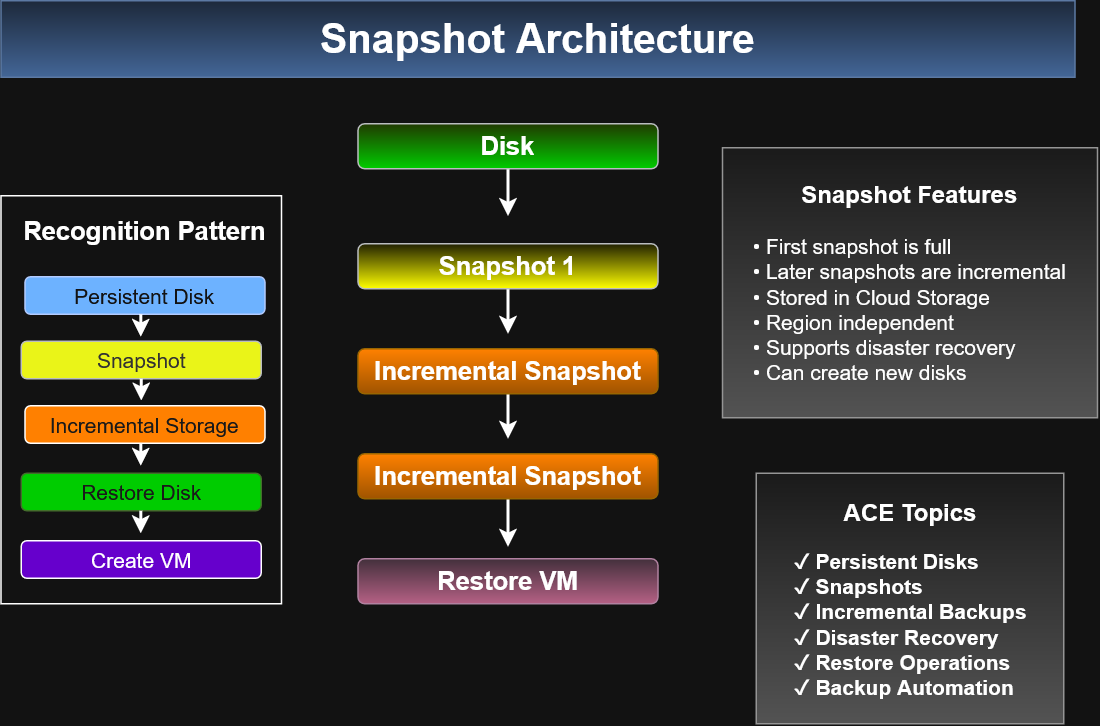

The diagram above was exported from draw.io. Its source (the exported page's mxGraphModel, read from the mxfile embedded in the PNG):
<mxGraphModel dx="959" dy="614" grid="0" gridSize="10" guides="1" tooltips="1" connect="1" arrows="1" fold="1" page="1" pageScale="1" pageWidth="850" pageHeight="1100" math="0" shadow="0">
  <root>
    <mxCell id="0" />
    <mxCell id="1" parent="0" />
    <mxCell id="L1P-uYteUQBk6CWacdvG-11" edge="1" parent="1" source="L1P-uYteUQBk6CWacdvG-3" style="edgeStyle=orthogonalEdgeStyle;rounded=0;orthogonalLoop=1;jettySize=auto;html=1;exitX=0.5;exitY=1;exitDx=0;exitDy=0;strokeWidth=2;">
      <mxGeometry relative="1" as="geometry">
        <mxPoint x="390" y="392" as="targetPoint" />
      </mxGeometry>
    </mxCell>
    <mxCell id="L1P-uYteUQBk6CWacdvG-3" parent="1" style="rounded=1;whiteSpace=wrap;html=1;fillColor=light-dark(#FFCD28,#FF8000);gradientColor=#ffa500;strokeColor=#d79b00;" value="&lt;b&gt;&lt;font style=&quot;font-size: 17px;&quot;&gt;Incremental Snapshot&lt;/font&gt;&lt;/b&gt;" vertex="1">
      <mxGeometry height="30" width="200" x="290" y="330" as="geometry" />
    </mxCell>
    <mxCell id="L1P-uYteUQBk6CWacdvG-10" edge="1" parent="1" source="L1P-uYteUQBk6CWacdvG-4" style="edgeStyle=orthogonalEdgeStyle;rounded=0;orthogonalLoop=1;jettySize=auto;html=1;exitX=0.5;exitY=1;exitDx=0;exitDy=0;strokeWidth=2;">
      <mxGeometry relative="1" as="geometry">
        <mxPoint x="390" y="320" as="targetPoint" />
      </mxGeometry>
    </mxCell>
    <mxCell id="L1P-uYteUQBk6CWacdvG-4" parent="1" style="rounded=1;whiteSpace=wrap;html=1;fillColor=light-dark(#FFCD28,#FF8000);gradientColor=#ffa500;strokeColor=#d79b00;" value="&lt;b&gt;&lt;font style=&quot;font-size: 17px;&quot;&gt;Incremental Snapshot&lt;/font&gt;&lt;/b&gt;" vertex="1">
      <mxGeometry height="30" width="200" x="290" y="260" as="geometry" />
    </mxCell>
    <mxCell id="L1P-uYteUQBk6CWacdvG-9" edge="1" parent="1" source="L1P-uYteUQBk6CWacdvG-5" style="edgeStyle=orthogonalEdgeStyle;rounded=0;orthogonalLoop=1;jettySize=auto;html=1;exitX=0.5;exitY=1;exitDx=0;exitDy=0;strokeWidth=2;">
      <mxGeometry relative="1" as="geometry">
        <mxPoint x="390" y="250" as="targetPoint" />
      </mxGeometry>
    </mxCell>
    <mxCell id="L1P-uYteUQBk6CWacdvG-5" parent="1" style="rounded=1;whiteSpace=wrap;html=1;fillColor=#ffff88;strokeColor=#36393d;gradientColor=light-dark(#000000,#FFFF00);" value="&lt;b&gt;&lt;font style=&quot;font-size: 17px;&quot;&gt;Snapshot 1&lt;/font&gt;&lt;/b&gt;" vertex="1">
      <mxGeometry height="30" width="200" x="290" y="190" as="geometry" />
    </mxCell>
    <mxCell id="L1P-uYteUQBk6CWacdvG-8" edge="1" parent="1" source="L1P-uYteUQBk6CWacdvG-6" style="edgeStyle=orthogonalEdgeStyle;rounded=0;orthogonalLoop=1;jettySize=auto;html=1;exitX=0.5;exitY=1;exitDx=0;exitDy=0;strokeWidth=2;">
      <mxGeometry relative="1" as="geometry">
        <mxPoint x="390" y="171.60000610351562" as="targetPoint" />
      </mxGeometry>
    </mxCell>
    <mxCell id="L1P-uYteUQBk6CWacdvG-6" parent="1" style="rounded=1;whiteSpace=wrap;html=1;fillColor=#cdeb8b;strokeColor=#36393d;gradientColor=light-dark(#000000,#00CC00);" value="&lt;b&gt;&lt;font style=&quot;font-size: 17px;&quot;&gt;Disk&lt;/font&gt;&lt;/b&gt;" vertex="1">
      <mxGeometry height="30" width="200" x="290" y="110" as="geometry" />
    </mxCell>
    <mxCell id="L1P-uYteUQBk6CWacdvG-7" parent="1" style="rounded=1;whiteSpace=wrap;html=1;fillColor=#e6d0de;gradientColor=#d5739d;strokeColor=#996185;" value="&lt;b&gt;&lt;font style=&quot;font-size: 17px;&quot;&gt;Restore VM&lt;/font&gt;&lt;/b&gt;" vertex="1">
      <mxGeometry height="30" width="200" x="290" y="400" as="geometry" />
    </mxCell>
    <mxCell id="L1P-uYteUQBk6CWacdvG-12" parent="1" style="rounded=0;whiteSpace=wrap;html=1;" value="" vertex="1">
      <mxGeometry height="272" width="187" x="52" y="158" as="geometry" />
    </mxCell>
    <mxCell id="L1P-uYteUQBk6CWacdvG-13" parent="1" style="text;html=1;whiteSpace=wrap;strokeColor=none;fillColor=none;align=center;verticalAlign=middle;rounded=0;" value="&lt;font style=&quot;font-size: 17px;&quot;&gt;&lt;b&gt;&lt;font&gt;Recognition Pattern&lt;/font&gt;&lt;/b&gt;&lt;/font&gt;" vertex="1">
      <mxGeometry height="30" width="172" x="62" y="167" as="geometry" />
    </mxCell>
    <mxCell id="L1P-uYteUQBk6CWacdvG-14" parent="1" style="rounded=1;whiteSpace=wrap;html=1;fillColor=light-dark(#FFFFFF,#FF8000);" value="&lt;font style=&quot;font-size: 14px; color: light-dark(rgb(0, 0, 0), rgb(26, 26, 26));&quot;&gt;Incremental Storage&lt;/font&gt;" vertex="1">
      <mxGeometry height="25" width="160" x="68" y="298" as="geometry" />
    </mxCell>
    <mxCell id="L1P-uYteUQBk6CWacdvG-15" parent="1" style="rounded=1;whiteSpace=wrap;html=1;fillColor=#0050ef;fontColor=#ffffff;strokeColor=#001DBC;" value="&lt;font style=&quot;font-size: 14px;&quot;&gt;Persistent Disk&lt;/font&gt;" vertex="1">
      <mxGeometry height="25" width="160" x="68" y="212" as="geometry" />
    </mxCell>
    <mxCell id="L1P-uYteUQBk6CWacdvG-16" parent="1" style="rounded=1;whiteSpace=wrap;html=1;fillColor=light-dark(#FFFF88,#EAF418);strokeColor=#36393d;" value="&lt;font style=&quot;font-size: 14px; color: light-dark(rgb(0, 0, 0), rgb(51, 51, 51));&quot;&gt;Snapshot&lt;/font&gt;" vertex="1">
      <mxGeometry height="25" width="160" x="65.5" y="255" as="geometry" />
    </mxCell>
    <mxCell id="L1P-uYteUQBk6CWacdvG-17" parent="1" style="rounded=1;whiteSpace=wrap;html=1;fillColor=light-dark(#D5E8D4,#00CC00);gradientColor=none;strokeColor=#82b366;" value="&lt;font style=&quot;font-size: 14px; color: light-dark(rgb(0, 0, 0), rgb(26, 26, 26));&quot;&gt;Restore Disk&lt;/font&gt;" vertex="1">
      <mxGeometry height="25" width="160" x="65.5" y="343" as="geometry" />
    </mxCell>
    <mxCell id="L1P-uYteUQBk6CWacdvG-19" parent="1" style="rounded=1;whiteSpace=wrap;html=1;fillColor=light-dark(#FFFFFF,#6600CC);" value="&lt;font style=&quot;font-size: 14px;&quot;&gt;Create VM&lt;/font&gt;" vertex="1">
      <mxGeometry height="25" width="160" x="65.5" y="388" as="geometry" />
    </mxCell>
    <mxCell id="L1P-uYteUQBk6CWacdvG-22" edge="1" parent="1" source="L1P-uYteUQBk6CWacdvG-16" style="edgeStyle=orthogonalEdgeStyle;rounded=0;orthogonalLoop=1;jettySize=auto;html=1;exitX=0.5;exitY=1;exitDx=0;exitDy=0;entryX=0.5;entryY=0.502;entryDx=0;entryDy=0;entryPerimeter=0;strokeWidth=2;" target="L1P-uYteUQBk6CWacdvG-12">
      <mxGeometry relative="1" as="geometry" />
    </mxCell>
    <mxCell id="L1P-uYteUQBk6CWacdvG-25" edge="1" parent="1" style="edgeStyle=orthogonalEdgeStyle;rounded=0;orthogonalLoop=1;jettySize=auto;html=1;exitX=0.5;exitY=1;exitDx=0;exitDy=0;entryX=0.5;entryY=0.502;entryDx=0;entryDy=0;entryPerimeter=0;strokeWidth=2;">
      <mxGeometry relative="1" as="geometry">
        <mxPoint x="145.20999999999998" y="237" as="sourcePoint" />
        <mxPoint x="145.20999999999998" y="252" as="targetPoint" />
      </mxGeometry>
    </mxCell>
    <mxCell id="L1P-uYteUQBk6CWacdvG-26" edge="1" parent="1" style="edgeStyle=orthogonalEdgeStyle;rounded=0;orthogonalLoop=1;jettySize=auto;html=1;exitX=0.5;exitY=1;exitDx=0;exitDy=0;entryX=0.5;entryY=0.502;entryDx=0;entryDy=0;entryPerimeter=0;strokeWidth=2;">
      <mxGeometry relative="1" as="geometry">
        <mxPoint x="145.20999999999998" y="323" as="sourcePoint" />
        <mxPoint x="145.20999999999998" y="338" as="targetPoint" />
      </mxGeometry>
    </mxCell>
    <mxCell id="L1P-uYteUQBk6CWacdvG-27" edge="1" parent="1" style="edgeStyle=orthogonalEdgeStyle;rounded=0;orthogonalLoop=1;jettySize=auto;html=1;exitX=0.5;exitY=1;exitDx=0;exitDy=0;entryX=0.5;entryY=0.502;entryDx=0;entryDy=0;entryPerimeter=0;strokeWidth=2;">
      <mxGeometry relative="1" as="geometry">
        <mxPoint x="145.20999999999998" y="368" as="sourcePoint" />
        <mxPoint x="145.20999999999998" y="383" as="targetPoint" />
      </mxGeometry>
    </mxCell>
    <mxCell id="L1P-uYteUQBk6CWacdvG-28" parent="1" style="rounded=0;whiteSpace=wrap;html=1;fillColor=#f5f5f5;strokeColor=#666666;gradientColor=#b3b3b3;" value="&lt;font style=&quot;font-size: 16px;&quot;&gt;&lt;b&gt;Snapshot Features&lt;/b&gt;&lt;/font&gt;&lt;font style=&quot;font-size: 14px;&quot;&gt;&lt;br&gt;&lt;br&gt;&lt;/font&gt;&lt;div align=&quot;left&quot;&gt;&lt;font style=&quot;font-size: 14px;&quot;&gt;• First snapshot is full&lt;/font&gt;&lt;br&gt;&lt;font style=&quot;font-size: 14px;&quot;&gt;• Later snapshots are incremental&lt;/font&gt;&lt;br&gt;&lt;font style=&quot;font-size: 14px;&quot;&gt;• Stored in Cloud Storage&lt;/font&gt;&lt;br&gt;&lt;font style=&quot;font-size: 14px;&quot;&gt;• Region independent&lt;/font&gt;&lt;br&gt;&lt;font style=&quot;font-size: 14px;&quot;&gt;• Supports disaster recovery&lt;/font&gt;&lt;br&gt;&lt;font style=&quot;font-size: 14px;&quot;&gt;• Can create new disks&lt;/font&gt;&lt;/div&gt;" vertex="1">
      <mxGeometry height="180" width="250" x="533" y="126" as="geometry" />
    </mxCell>
    <mxCell id="L1P-uYteUQBk6CWacdvG-29" parent="1" style="rounded=0;whiteSpace=wrap;html=1;fillColor=#dae8fc;gradientColor=#7ea6e0;strokeColor=#6c8ebf;" value="&lt;font style=&quot;font-size: 27px;&quot;&gt;&lt;b&gt;&lt;font&gt;Snapshot Architecture&lt;/font&gt;&lt;/b&gt;&lt;/font&gt;" vertex="1">
      <mxGeometry height="51" width="716" x="52" y="28" as="geometry" />
    </mxCell>
    <mxCell id="L1P-uYteUQBk6CWacdvG-30" parent="1" style="rounded=0;whiteSpace=wrap;html=1;fillColor=#f5f5f5;gradientColor=#b3b3b3;strokeColor=#666666;" value="&lt;b&gt;&lt;font style=&quot;font-size: 16px;&quot;&gt;ACE Topics&lt;/font&gt;&lt;br&gt;&lt;br&gt;&lt;/b&gt;&lt;div align=&quot;left&quot;&gt;&lt;b&gt;&lt;font style=&quot;font-size: 14px;&quot;&gt;✓ Persistent Disks&lt;/font&gt;&lt;/b&gt;&lt;br&gt;&lt;b&gt;&lt;font style=&quot;font-size: 14px;&quot;&gt;✓ Snapshots&lt;/font&gt;&lt;/b&gt;&lt;br&gt;&lt;b&gt;&lt;font style=&quot;font-size: 14px;&quot;&gt;✓ Incremental Backups&lt;/font&gt;&lt;/b&gt;&lt;br&gt;&lt;b&gt;&lt;font style=&quot;font-size: 14px;&quot;&gt;✓ Disaster Recovery&lt;/font&gt;&lt;/b&gt;&lt;br&gt;&lt;b&gt;&lt;font style=&quot;font-size: 14px;&quot;&gt;✓ Restore Operations&lt;/font&gt;&lt;/b&gt;&lt;br&gt;&lt;b&gt;&lt;font style=&quot;font-size: 14px;&quot;&gt;✓ Backup Automation&lt;/font&gt;&lt;/b&gt;&lt;/div&gt;" vertex="1">
      <mxGeometry height="167" width="205" x="555.5" y="343" as="geometry" />
    </mxCell>
  </root>
</mxGraphModel>